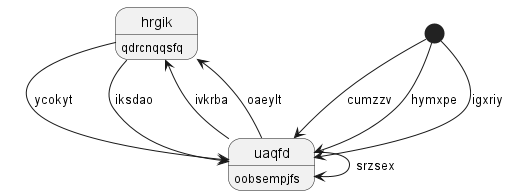

The diagram above was rendered by PlantUML. Its source (embedded in the PNG):
@startuml
state "hrgik" as 0 : qdrcnqqsfq
state "uaqfd" as 1 : oobsempjfs
state 2 <<start>>
0 --> 1 : ycokyt
0 --> 1 : iksdao
1 --> 0 : ivkrba
1 --> 0 : oaeylt
1 --> 1 : srzsex
2 --> 1 : cumzzv
2 --> 1 : hymxpe
2 --> 1 : igxriy
@enduml